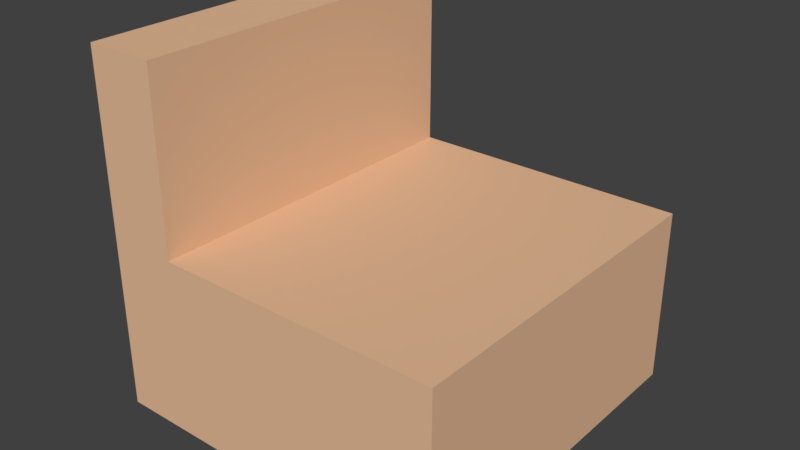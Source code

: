 # Source: couch1.blend  (saved by Blender 2.78.0; exported with 4.5.12 LTS)
import bpy
from mathutils import Matrix  # noqa: F401  (used for matrix-valued properties, if any)

bpy.ops.wm.read_factory_settings(use_empty=True)
scene = bpy.context.scene
scene.name = 'Scene'

# ---- collections
col_collection_1 = bpy.data.collections.new('Collection 1'); scene.collection.children.link(col_collection_1)

# ---- materials (node trees are filled in below, after node groups)
mat_material_001 = bpy.data.materials.new('Material.001')
mat_material_001.alpha_threshold = 0.0
mat_material_001.use_transparent_shadow = False
mat_material_001.diffuse_color = (0.8, 0.5022, 0.3102, 1.0)
mat_material_001.roughness = 0.5
mat_material = bpy.data.materials.new('Material')
mat_material.alpha_threshold = 0.0
mat_material.use_transparent_shadow = False
mat_material.diffuse_color = (0.8, 0.502, 0.31, 1.0)
mat_material.roughness = 0.5
mat_material.line_color = (0.0, 0.0, 0.0, 1.0)

# ---- material node trees

# ---- world
world_world = bpy.data.worlds.new('World'); scene.world = world_world
world_world.color = (0.05088, 0.05088, 0.05088)
world_world.use_sun_shadow = False
world_world.sun_shadow_jitter_overblur = 0.0
world_world.cycles.sampling_method = 'MANUAL'

# ---- meshes
me_cube_001 = bpy.data.meshes.new('Cube.001')
me_cube_001.from_pydata([(-1.0, -1.0, -1.0), (-1.0, -1.0, 1.0), (-1.0, 1.0, -1.0), (-1.0, 1.0, 1.0), (1.0, -1.0, -1.0), (1.0, -1.0, 1.0), (1.0, 1.0, -1.0), (1.0, 1.0, 1.0)], [], [(0, 1, 3, 2), (2, 3, 7, 6), (6, 7, 5, 4), (4, 5, 1, 0), (2, 6, 4, 0), (7, 3, 1, 5)])
me_cube_001.materials.append(mat_material_001)
me_cube_001.use_remesh_preserve_volume = False
me_cube_001.use_remesh_preserve_attributes = False
me_cube_001.use_mirror_vertex_groups = False
me_cube_001.update()
me_cube = bpy.data.meshes.new('Cube')
me_cube.from_pydata([(1.0, 1.0, -1.0), (1.0, -1.0, -1.0), (-1.0, -1.0, -1.0), (-1.0, 1.0, -1.0), (1.0, 1.0, 1.0), (1.0, -1.0, 1.0), (-1.0, -1.0, 1.0), (-1.0, 1.0, 1.0)], [], [(0, 1, 2, 3), (4, 7, 6, 5), (0, 4, 5, 1), (1, 5, 6, 2), (2, 6, 7, 3), (4, 0, 3, 7)])
me_cube.materials.append(mat_material)
me_cube.use_remesh_preserve_volume = False
me_cube.use_remesh_preserve_attributes = False
me_cube.use_mirror_vertex_groups = False
me_cube.update()

# ---- objects
ob_cube_001 = bpy.data.objects.new('Cube.001', me_cube_001)
ob_cube = bpy.data.objects.new('Cube', me_cube)

# ---- transforms, parenting, visibility, modifiers, constraints
ob_cube_001.location = (-0.8, 0.0, 1.0)
ob_cube_001.scale = (0.2, 1.0, 1.0)
ob_cube_001.lineart.crease_threshold = 0.0
ob_cube.location = (0.2, 0.0, 0.5)
ob_cube.scale = (0.8, 1.0, 0.5)
ob_cube.lock_rotations_4d = False
ob_cube.empty_display_type = 'ARROWS'
ob_cube.lineart.crease_threshold = 0.0

# ---- collection membership
col_collection_1.objects.link(ob_cube_001)
col_collection_1.objects.link(ob_cube)

# ---- scene / render settings (as saved in the file)
scene.frame_start = 1; scene.frame_end = 250; scene.frame_set(1)
scene.render.engine = 'BLENDER_EEVEE_NEXT'
scene.render.resolution_percentage = 50
scene.render.dither_intensity = 0.0
scene.cycles.use_denoising = False
scene.cycles.samples = 128
scene.cycles.sampling_pattern = 'TABULATED_SOBOL'
scene.cycles.light_sampling_threshold = 0.0
scene.cycles.use_adaptive_sampling = False
scene.cycles.use_light_tree = False
scene.cycles.blur_glossy = 0.0
scene.cycles.sample_clamp_indirect = 0.0
scene.view_settings.view_transform = 'Standard'
bpy.context.view_layer.update()

# ---- added for rendering (the .blend has no active camera and no usable light): camera, sun
cam_auto = bpy.data.cameras.new('AutoCamera')
cam_auto.lens = 50.0
cam_auto.sensor_width = 36.0
cam_auto.clip_end = 1000.0
ob_auto_camera = bpy.data.objects.new('AutoCamera', cam_auto)
scene.collection.objects.link(ob_auto_camera)
ob_auto_camera.location = (3.20507, -3.84609, 3.56406)
ob_auto_camera.rotation_euler = (1.09748, -7.21219e-08, 0.694738)
scene.camera = ob_auto_camera
light_auto_sun = bpy.data.lights.new('AutoSun', 'SUN')
light_auto_sun.energy = 3.0
light_auto_sun.angle = 0.0523599
ob_auto_sun = bpy.data.objects.new('AutoSun', light_auto_sun)
scene.collection.objects.link(ob_auto_sun)
ob_auto_sun.rotation_euler = (0.872665, 0.174533, 0.523599)
bpy.context.view_layer.update()

